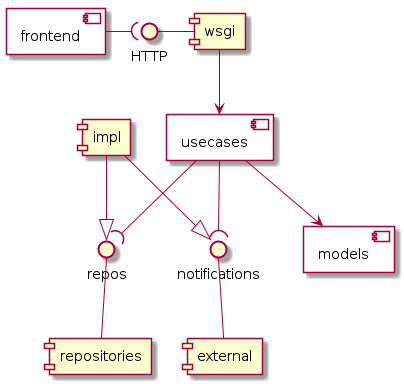

The diagram above was rendered by PlantUML. Its source (embedded in the PNG):
@startuml components

component frontend {

}




[wsgi] -left- HTTP

frontend -right-( HTTP

wsgi --> usecases

component usecases {

}


component models {

}

usecases --> models

[repositories] -u- repos




[external] -u- notifications

[impl] --|> repos

[impl] --|> notifications

usecases --( repos
usecases --( notifications



@enduml